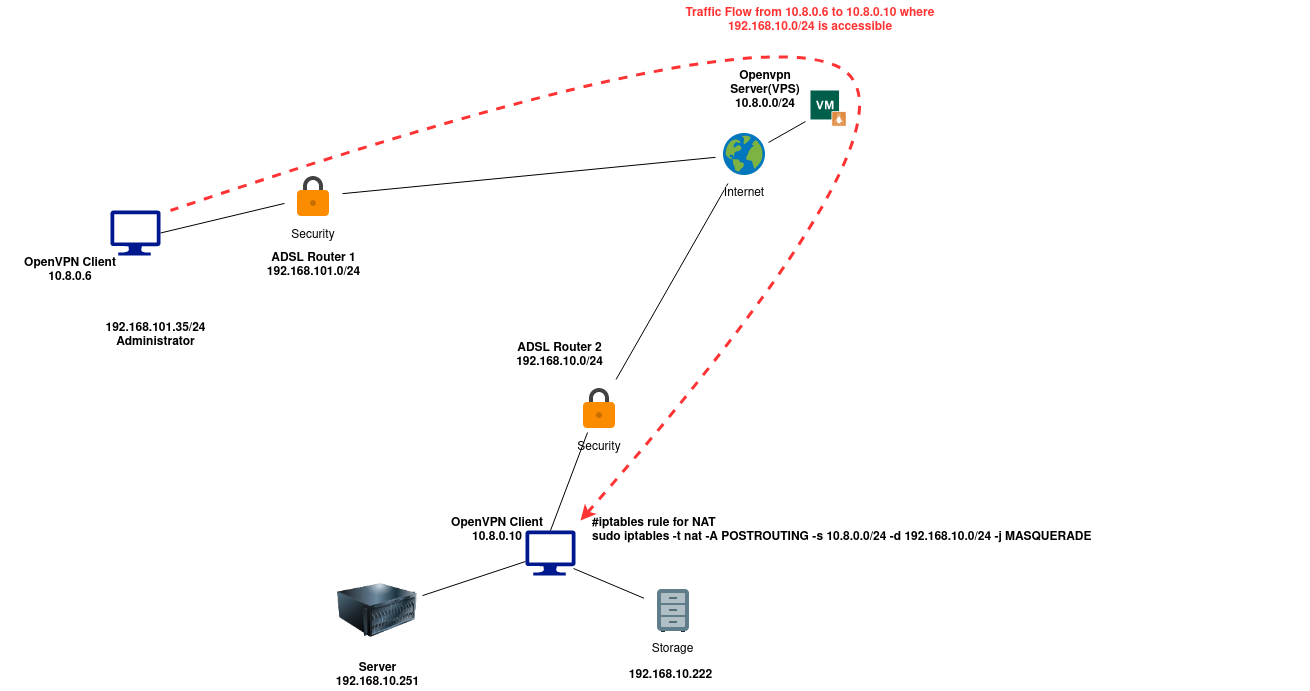

The diagram above was exported from draw.io. Its source (the exported page's mxGraphModel, read from the mxfile embedded in the PNG):
<mxGraphModel dx="1422" dy="757" grid="1" gridSize="10" guides="1" tooltips="1" connect="1" arrows="1" fold="1" page="1" pageScale="1" pageWidth="1169" pageHeight="827" math="0" shadow="0">
  <root>
    <mxCell id="0" />
    <mxCell id="1" parent="0" />
    <mxCell id="8--HhbSZYtI3ddgJnD71-25" style="edgeStyle=none;rounded=0;orthogonalLoop=1;jettySize=auto;html=1;sourcePerimeterSpacing=5;endArrow=none;endFill=0;targetPerimeterSpacing=5;exitX=1;exitY=0.5;exitDx=0;exitDy=0;exitPerimeter=0;" parent="1" source="-QergpsqmFjS_EoIjVMH-6" target="8--HhbSZYtI3ddgJnD71-12" edge="1">
      <mxGeometry relative="1" as="geometry" />
    </mxCell>
    <mxCell id="8--HhbSZYtI3ddgJnD71-31" style="edgeStyle=none;rounded=0;orthogonalLoop=1;jettySize=auto;html=1;sourcePerimeterSpacing=5;endArrow=none;endFill=0;targetPerimeterSpacing=5;" parent="1" source="8--HhbSZYtI3ddgJnD71-11" target="8--HhbSZYtI3ddgJnD71-19" edge="1">
      <mxGeometry relative="1" as="geometry" />
    </mxCell>
    <mxCell id="8--HhbSZYtI3ddgJnD71-21" style="edgeStyle=none;rounded=0;orthogonalLoop=1;jettySize=auto;html=1;sourcePerimeterSpacing=5;endArrow=none;endFill=0;targetPerimeterSpacing=5;" parent="1" source="8--HhbSZYtI3ddgJnD71-12" target="8--HhbSZYtI3ddgJnD71-11" edge="1">
      <mxGeometry relative="1" as="geometry" />
    </mxCell>
    <mxCell id="8--HhbSZYtI3ddgJnD71-35" style="edgeStyle=none;rounded=0;orthogonalLoop=1;jettySize=auto;html=1;sourcePerimeterSpacing=5;endArrow=none;endFill=0;targetPerimeterSpacing=5;exitX=0;exitY=0.689;exitDx=0;exitDy=0;exitPerimeter=0;" parent="1" source="-QergpsqmFjS_EoIjVMH-13" target="-QergpsqmFjS_EoIjVMH-10" edge="1">
      <mxGeometry relative="1" as="geometry">
        <mxPoint x="706.9846938775509" y="605" as="targetPoint" />
      </mxGeometry>
    </mxCell>
    <mxCell id="8--HhbSZYtI3ddgJnD71-37" style="edgeStyle=none;rounded=0;orthogonalLoop=1;jettySize=auto;html=1;sourcePerimeterSpacing=5;endArrow=none;endFill=0;targetPerimeterSpacing=5;exitX=0.96;exitY=0.844;exitDx=0;exitDy=0;exitPerimeter=0;" parent="1" source="-QergpsqmFjS_EoIjVMH-13" target="8--HhbSZYtI3ddgJnD71-10" edge="1">
      <mxGeometry relative="1" as="geometry" />
    </mxCell>
    <mxCell id="8--HhbSZYtI3ddgJnD71-10" value="Storage" style="shape=image;verticalLabelPosition=bottom;verticalAlign=top;imageAspect=0;aspect=fixed;image=data:image/svg+xml,(base64 omitted: 1084 chars);labelBackgroundColor=#ffffff;" parent="1" vertex="1">
      <mxGeometry x="658.5" y="616" width="48" height="48" as="geometry" />
    </mxCell>
    <mxCell id="8--HhbSZYtI3ddgJnD71-11" value="Internet" style="shape=image;verticalLabelPosition=bottom;verticalAlign=top;imageAspect=0;aspect=fixed;image=data:image/svg+xml,(base64 omitted: 3192 chars);labelBackgroundColor=#ffffff;" parent="1" vertex="1">
      <mxGeometry x="730" y="160" width="48" height="48" as="geometry" />
    </mxCell>
    <mxCell id="8--HhbSZYtI3ddgJnD71-12" value="Security" style="shape=image;verticalLabelPosition=bottom;verticalAlign=top;imageAspect=0;aspect=fixed;image=data:image/svg+xml,(base64 omitted: 560 chars);labelBackgroundColor=#ffffff;" parent="1" vertex="1">
      <mxGeometry x="299" y="202" width="48" height="48" as="geometry" />
    </mxCell>
    <mxCell id="8--HhbSZYtI3ddgJnD71-19" value="Security" style="shape=image;verticalLabelPosition=bottom;verticalAlign=top;imageAspect=0;aspect=fixed;image=data:image/svg+xml,(base64 omitted: 560 chars);labelBackgroundColor=#ffffff;" parent="1" vertex="1">
      <mxGeometry x="585" y="414" width="48" height="48" as="geometry" />
    </mxCell>
    <mxCell id="-QergpsqmFjS_EoIjVMH-3" value="" style="curved=1;endArrow=none;html=1;rounded=0;fillColor=#f8cecc;strokeColor=#FF3333;strokeWidth=3;dashed=1;endFill=0;startArrow=classic;startFill=1;" edge="1" parent="1">
      <mxGeometry width="50" height="50" relative="1" as="geometry">
        <mxPoint x="590" y="550" as="sourcePoint" />
        <mxPoint x="180" y="240" as="targetPoint" />
        <Array as="points">
          <mxPoint x="950" y="140" />
          <mxPoint x="740" y="50" />
        </Array>
      </mxGeometry>
    </mxCell>
    <mxCell id="-QergpsqmFjS_EoIjVMH-4" value="&lt;div&gt;ADSL Router 1&lt;/div&gt;&lt;div&gt;192.168.101.0/24&lt;br&gt;&lt;/div&gt;" style="text;html=1;strokeColor=none;fillColor=none;align=center;verticalAlign=middle;whiteSpace=wrap;rounded=0;fontStyle=1" vertex="1" parent="1">
      <mxGeometry x="288.5" y="280" width="69" height="30" as="geometry" />
    </mxCell>
    <mxCell id="-QergpsqmFjS_EoIjVMH-5" value="&lt;div&gt;ADSL Router 2&lt;/div&gt;192.168.10.0/24" style="text;html=1;strokeColor=none;fillColor=none;align=center;verticalAlign=middle;whiteSpace=wrap;rounded=0;fontStyle=1" vertex="1" parent="1">
      <mxGeometry x="520" y="370" width="99" height="30" as="geometry" />
    </mxCell>
    <mxCell id="-QergpsqmFjS_EoIjVMH-6" value="" style="sketch=0;aspect=fixed;pointerEvents=1;shadow=0;dashed=0;html=1;strokeColor=none;labelPosition=center;verticalLabelPosition=bottom;verticalAlign=top;align=center;fillColor=#00188D;shape=mxgraph.azure.computer" vertex="1" parent="1">
      <mxGeometry x="120" y="240" width="50" height="45" as="geometry" />
    </mxCell>
    <mxCell id="-QergpsqmFjS_EoIjVMH-8" value="&lt;div&gt;192.168.101.35/24&lt;/div&gt;&lt;div&gt;Administrator&lt;br&gt;&lt;/div&gt;" style="text;html=1;strokeColor=none;fillColor=none;align=center;verticalAlign=middle;whiteSpace=wrap;rounded=0;fontStyle=1" vertex="1" parent="1">
      <mxGeometry x="130.5" y="350" width="69" height="30" as="geometry" />
    </mxCell>
    <mxCell id="-QergpsqmFjS_EoIjVMH-9" value="#iptables rule for NAT&lt;br&gt;sudo iptables -t nat -A POSTROUTING -s 10.8.0.0/24 -d 192.168.10.0/24 -j MASQUERADE" style="text;html=1;strokeColor=none;fillColor=none;align=left;verticalAlign=middle;whiteSpace=wrap;rounded=0;fontStyle=1" vertex="1" parent="1">
      <mxGeometry x="600" y="545" width="719" height="30" as="geometry" />
    </mxCell>
    <mxCell id="-QergpsqmFjS_EoIjVMH-10" value="" style="image;html=1;image=img/lib/clip_art/computers/Server_128x128.png" vertex="1" parent="1">
      <mxGeometry x="347" y="600" width="80" height="80" as="geometry" />
    </mxCell>
    <mxCell id="-QergpsqmFjS_EoIjVMH-11" value="&lt;div&gt;Openvpn Server(VPS)&lt;/div&gt;&lt;div&gt;10.8.0.0/24&lt;br&gt;&lt;/div&gt;" style="text;html=1;strokeColor=none;fillColor=none;align=center;verticalAlign=middle;whiteSpace=wrap;rounded=0;fontStyle=1" vertex="1" parent="1">
      <mxGeometry x="730" y="100" width="90" height="40" as="geometry" />
    </mxCell>
    <mxCell id="-QergpsqmFjS_EoIjVMH-13" value="" style="sketch=0;aspect=fixed;pointerEvents=1;shadow=0;dashed=0;html=1;strokeColor=none;labelPosition=center;verticalLabelPosition=bottom;verticalAlign=top;align=center;fillColor=#00188D;shape=mxgraph.azure.computer" vertex="1" parent="1">
      <mxGeometry x="535" y="560" width="50" height="45" as="geometry" />
    </mxCell>
    <mxCell id="-QergpsqmFjS_EoIjVMH-14" style="edgeStyle=none;rounded=0;orthogonalLoop=1;jettySize=auto;html=1;sourcePerimeterSpacing=5;endArrow=none;endFill=0;targetPerimeterSpacing=5;entryX=0.5;entryY=0;entryDx=0;entryDy=0;entryPerimeter=0;exitX=0.25;exitY=1;exitDx=0;exitDy=0;" edge="1" parent="1" source="8--HhbSZYtI3ddgJnD71-19" target="-QergpsqmFjS_EoIjVMH-13">
      <mxGeometry relative="1" as="geometry">
        <mxPoint x="629.4934210526314" y="477" as="sourcePoint" />
        <mxPoint x="663.5065789473683" y="571" as="targetPoint" />
      </mxGeometry>
    </mxCell>
    <mxCell id="-QergpsqmFjS_EoIjVMH-15" value="OpenVPN Client&lt;br&gt;10.8.0.10" style="text;html=1;strokeColor=none;fillColor=none;align=center;verticalAlign=middle;whiteSpace=wrap;rounded=0;fontStyle=1" vertex="1" parent="1">
      <mxGeometry x="436.5" y="540" width="140" height="40" as="geometry" />
    </mxCell>
    <mxCell id="-QergpsqmFjS_EoIjVMH-16" value="OpenVPN Client&lt;br&gt;&lt;div&gt;10.8.0.6&lt;/div&gt;" style="text;html=1;strokeColor=none;fillColor=none;align=center;verticalAlign=middle;whiteSpace=wrap;rounded=0;fontStyle=1" vertex="1" parent="1">
      <mxGeometry x="10" y="280" width="140" height="40" as="geometry" />
    </mxCell>
    <mxCell id="-QergpsqmFjS_EoIjVMH-17" value="192.168.10.222" style="text;html=1;strokeColor=none;fillColor=none;align=center;verticalAlign=middle;whiteSpace=wrap;rounded=0;fontStyle=1" vertex="1" parent="1">
      <mxGeometry x="631" y="690" width="99" height="30" as="geometry" />
    </mxCell>
    <mxCell id="-QergpsqmFjS_EoIjVMH-18" value="Server&lt;br&gt;192.168.10.251" style="text;html=1;strokeColor=none;fillColor=none;align=center;verticalAlign=middle;whiteSpace=wrap;rounded=0;fontStyle=1" vertex="1" parent="1">
      <mxGeometry x="337.5" y="690" width="99" height="30" as="geometry" />
    </mxCell>
    <mxCell id="-QergpsqmFjS_EoIjVMH-19" style="edgeStyle=none;rounded=0;orthogonalLoop=1;jettySize=auto;html=1;sourcePerimeterSpacing=5;endArrow=none;endFill=0;targetPerimeterSpacing=5;entryX=1;entryY=0.25;entryDx=0;entryDy=0;" edge="1" parent="1" source="-QergpsqmFjS_EoIjVMH-20" target="8--HhbSZYtI3ddgJnD71-11">
      <mxGeometry relative="1" as="geometry">
        <mxPoint x="870" y="160" as="sourcePoint" />
        <mxPoint x="304" y="245.91139240506334" as="targetPoint" />
      </mxGeometry>
    </mxCell>
    <mxCell id="-QergpsqmFjS_EoIjVMH-20" value="" style="sketch=0;pointerEvents=1;shadow=0;dashed=0;html=1;strokeColor=none;fillColor=#005F4B;labelPosition=center;verticalLabelPosition=bottom;verticalAlign=top;align=center;outlineConnect=0;shape=mxgraph.veeam2.linux_vm;" vertex="1" parent="1">
      <mxGeometry x="820" y="120" width="36" height="36" as="geometry" />
    </mxCell>
    <mxCell id="-QergpsqmFjS_EoIjVMH-23" value="Traffic Flow from 10.8.0.6 to 10.8.0.10 where 192.168.10.0/24 is accessible" style="text;html=1;strokeColor=none;fillColor=none;align=center;verticalAlign=middle;whiteSpace=wrap;rounded=0;fontStyle=1;fontColor=#FF3333;" vertex="1" parent="1">
      <mxGeometry x="690" y="30" width="260" height="40" as="geometry" />
    </mxCell>
  </root>
</mxGraphModel>